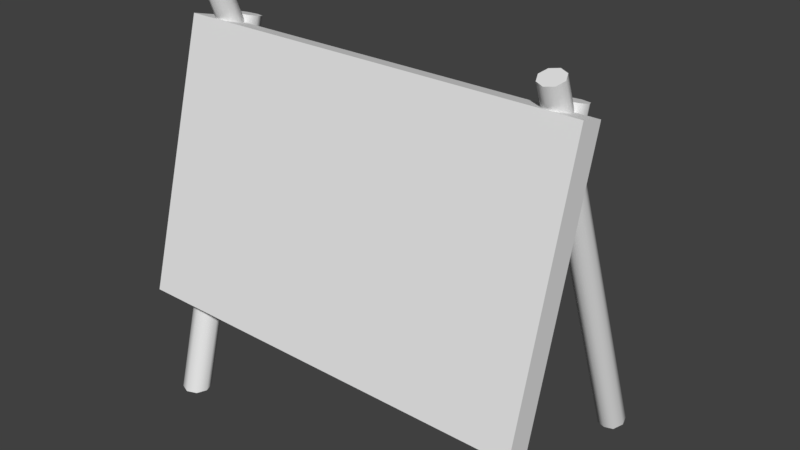# Source: target.blend  (saved by Blender 2.79.0; exported with 4.5.12 LTS)
import bpy
from mathutils import Matrix  # noqa: F401  (used for matrix-valued properties, if any)

bpy.ops.wm.read_factory_settings(use_empty=True)
scene = bpy.context.scene
scene.name = 'Scene'

# ---- collections
col_collection_1 = bpy.data.collections.new('Collection 1'); scene.collection.children.link(col_collection_1)

# ---- materials (node trees are filled in below, after node groups)
mat_material = bpy.data.materials.new('Material')
mat_material.alpha_threshold = 0.0
mat_material.use_transparent_shadow = False
mat_material.roughness = 0.5

# ---- material node trees

# ---- world
world_world = bpy.data.worlds.new('World'); scene.world = world_world
world_world.color = (0.05088, 0.05088, 0.05088)
world_world.use_sun_shadow = False
world_world.sun_shadow_jitter_overblur = 0.0
world_world.cycles.sampling_method = 'MANUAL'

# ---- meshes
me_cube_000 = bpy.data.meshes.new('Cube.000')
me_cube_000.from_pydata([(3.033, -0.5625, -1.648), (3.033, 0.5032, 2.169), (3.033, -0.1963, -1.75), (3.033, 0.8693, 2.066), (-3.033, -0.5625, -1.648), (-3.033, 0.5032, 2.169), (-3.033, -0.1963, -1.75), (-3.033, 0.8693, 2.066), (0.0, -0.1963, -1.75), (0.0, 0.8693, 2.066), (0.0, -0.5625, -1.648), (0.0, 0.5032, 2.169)], [], [(8, 9, 3, 2), (2, 3, 1, 0), (8, 2, 0, 10), (3, 9, 11, 1), (0, 1, 11, 10), (8, 6, 7, 9), (6, 4, 5, 7), (8, 10, 4, 6), (7, 5, 11, 9), (4, 10, 11, 5)])
_k = set([(0, 1), (0, 2), (0, 10), (1, 3), (1, 11), (2, 3), (2, 8), (3, 9), (4, 5), (4, 6), (4, 10), (5, 7), (5, 11), (6, 7), (6, 8), (7, 9)])
me_cube_000.attributes.new('sharp_edge', 'BOOLEAN', 'EDGE').data.foreach_set('value', [ (min(e.vertices), max(e.vertices)) in _k for e in me_cube_000.edges])
_uv = me_cube_000.uv_layers.new(name='UVMap')
_uv.uv.foreach_set('vector', [0.4755, 0.8139, 0.4755, 0.6341, 0.9251, 0.6341, 0.9251, 0.8139, 0.9667, 0.5545, 0.9437, 0.5545, 0.9437, 0.4431, 0.9667, 0.4431, 0.9745, 0.4414, 0.9904, 0.4414, 0.9904, 0.5566, 0.9745, 0.5566, 0.9704, 0.5536, 0.9545, 0.5536, 0.9545, 0.4385, 0.9704, 0.4385, 0.9281, 0.02872, 0.9281, 0.6214, 0.4744, 0.6214, 0.4744, 0.02872, 0.4755, 0.8139, 0.02582, 0.8139, 0.02582, 0.6341, 0.4755, 0.6341, 0.9917, 0.4414, 0.9917, 0.5528, 0.9687, 0.5528, 0.9687, 0.4414, 0.9745, 0.4414, 0.9745, 0.5566, 0.9586, 0.5566, 0.9586, 0.4414, 0.9385, 0.5536, 0.9385, 0.4384, 0.9545, 0.4385, 0.9545, 0.5536, 0.02075, 0.02872, 0.4744, 0.02872, 0.4744, 0.6214, 0.02075, 0.6214])
me_cube_000.materials.append(mat_material)
me_cube_000.use_remesh_preserve_volume = False
me_cube_000.use_remesh_preserve_attributes = False
me_cube_000.use_mirror_vertex_groups = False
me_cube_000.update()
me_plane = bpy.data.meshes.new('Plane')
me_plane.from_pydata([], [], [])
me_plane.use_remesh_preserve_volume = False
me_plane.use_remesh_preserve_attributes = False
me_plane.use_mirror_vertex_groups = False
me_plane.update()
me_cube_004 = bpy.data.meshes.new('Cube.004')
me_cube_004.from_pydata([(2.573, -0.4186, -3.183), (2.573, 1.036, 2.129), (2.573, -0.2171, -3.183), (2.573, 1.238, 2.073), (2.721, -0.2761, -3.183), (2.721, 1.179, 2.089), (2.782, -0.4186, -3.183), (2.782, 1.036, 2.129), (2.721, -0.5611, -3.183), (2.721, 0.8936, 2.169), (2.573, -0.6201, -3.183), (2.573, 0.8346, 2.186), (2.425, -0.5611, -3.183), (2.425, 0.8936, 2.169), (2.364, -0.4186, -3.183), (2.364, 1.036, 2.129), (2.425, -0.2761, -3.183), (2.425, 1.179, 2.089), (2.573, 2.778, -3.183), (2.573, 0.5772, 2.512), (2.573, 2.986, -3.183), (2.573, 0.7419, 2.57), (2.697, 2.946, -3.183), (2.697, 0.6937, 2.553), (2.748, 2.778, -3.183), (2.748, 0.5772, 2.512), (2.697, 2.6, -3.183), (2.697, 0.4607, 2.47), (2.573, 2.56, -3.183), (2.573, 0.4124, 2.453), (2.45, 2.6, -3.183), (2.45, 0.4607, 2.47), (2.398, 2.778, -3.183), (2.398, 0.5772, 2.512), (2.45, 2.946, -3.183), (2.45, 0.6937, 2.553), (-2.573, -0.4186, -3.183), (-2.573, 1.036, 2.129), (-2.573, -0.2171, -3.183), (-2.573, 1.238, 2.073), (-2.721, -0.2761, -3.183), (-2.721, 1.179, 2.089), (-2.782, -0.4186, -3.183), (-2.782, 1.036, 2.129), (-2.721, -0.5611, -3.183), (-2.721, 0.8936, 2.169), (-2.573, -0.6201, -3.183), (-2.573, 0.8346, 2.186), (-2.425, -0.5611, -3.183), (-2.425, 0.8936, 2.169), (-2.364, -0.4186, -3.183), (-2.364, 1.036, 2.129), (-2.425, -0.2761, -3.183), (-2.425, 1.179, 2.089), (-2.573, 2.778, -3.183), (-2.573, 0.5772, 2.512), (-2.573, 2.986, -3.183), (-2.573, 0.7419, 2.57), (-2.697, 2.946, -3.183), (-2.697, 0.6937, 2.553), (-2.748, 2.778, -3.183), (-2.748, 0.5772, 2.512), (-2.697, 2.6, -3.183), (-2.697, 0.4607, 2.47), (-2.573, 2.56, -3.183), (-2.573, 0.4124, 2.453), (-2.45, 2.6, -3.183), (-2.45, 0.4607, 2.47), (-2.398, 2.778, -3.183), (-2.398, 0.5772, 2.512), (-2.45, 2.946, -3.183), (-2.45, 0.6937, 2.553)], [], [(21, 35, 33, 19), (20, 21, 23, 22), (2, 3, 5, 4), (28, 29, 31, 30), (2, 4, 6, 0), (4, 5, 7, 6), (32, 18, 28, 30), (16, 2, 0, 14), (6, 7, 9, 8), (24, 25, 27, 26), (14, 0, 10, 12), (8, 9, 11, 10), (34, 20, 18, 32), (3, 17, 15, 1), (10, 11, 13, 12), (22, 23, 25, 24), (5, 3, 1, 7), (12, 13, 15, 14), (1, 15, 13, 11), (7, 1, 11, 9), (14, 15, 17, 16), (26, 27, 29, 28), (20, 22, 24, 18), (16, 17, 3, 2), (0, 6, 8, 10), (23, 21, 19, 25), (30, 31, 33, 32), (19, 33, 31, 29), (25, 19, 29, 27), (32, 33, 35, 34), (34, 35, 21, 20), (18, 24, 26, 28), (57, 55, 69, 71), (56, 58, 59, 57), (38, 40, 41, 39), (64, 66, 67, 65), (38, 36, 42, 40), (40, 42, 43, 41), (68, 66, 64, 54), (52, 50, 36, 38), (42, 44, 45, 43), (60, 62, 63, 61), (50, 48, 46, 36), (44, 46, 47, 45), (70, 68, 54, 56), (39, 37, 51, 53), (46, 48, 49, 47), (58, 60, 61, 59), (41, 43, 37, 39), (48, 50, 51, 49), (37, 47, 49, 51), (43, 45, 47, 37), (50, 52, 53, 51), (62, 64, 65, 63), (56, 54, 60, 58), (52, 38, 39, 53), (36, 46, 44, 42), (59, 61, 55, 57), (66, 68, 69, 67), (55, 65, 67, 69), (61, 63, 65, 55), (68, 70, 71, 69), (70, 56, 57, 71), (54, 64, 62, 60)])
me_cube_004.polygons.foreach_set('use_smooth', [True] * 64)
_k = set([(2, 4), (2, 16), (3, 5), (3, 17), (4, 6), (5, 7), (6, 8), (7, 9), (8, 10), (9, 11), (10, 12), (11, 13), (12, 14), (13, 15), (14, 16), (15, 17), (20, 22), (20, 34), (21, 23), (21, 35), (22, 24), (23, 25), (24, 26), (25, 27), (26, 28), (27, 29), (28, 30), (29, 31), (30, 32), (31, 33), (32, 34), (33, 35), (38, 40), (38, 52), (39, 41), (39, 53), (40, 42), (41, 43), (42, 44), (43, 45), (44, 46), (45, 47), (46, 48), (47, 49), (48, 50), (49, 51), (50, 52), (51, 53), (56, 58), (56, 70), (57, 59), (57, 71), (58, 60), (59, 61), (60, 62), (61, 63), (62, 64), (63, 65), (64, 66), (65, 67), (66, 68), (67, 69), (68, 70), (69, 71)])
me_cube_004.attributes.new('sharp_edge', 'BOOLEAN', 'EDGE').data.foreach_set('value', [ (min(e.vertices), max(e.vertices)) in _k for e in me_cube_004.edges])
_uv = me_cube_004.uv_layers.new(name='UVMap')
_uv.uv.foreach_set('vector', [0.1356, 0.9103, 0.1234, 0.9384, 0.095, 0.9496, 0.0956, 0.9097, 0.9687, 0.1202, 0.9415, 0.1639, 0.9415, 0.2575, 0.9686, 0.2106, 0.987, 0.09862, 0.9629, 0.09424, 0.9629, 0.2039, 0.9871, 0.2072, 0.968, 0.5381, 0.9415, 0.5381, 0.9415, 0.6316, 0.9681, 0.6285, 0.04789, 0.9112, 0.06175, 0.8775, 0.09448, 0.8639, 0.09396, 0.9117, 0.9871, 0.2072, 0.9629, 0.2039, 0.9629, 0.3136, 0.9873, 0.3103, 0.05292, 0.9102, 0.09289, 0.9097, 0.09355, 0.9598, 0.06516, 0.9509, 0.06102, 0.9452, 0.04789, 0.9112, 0.09396, 0.9117, 0.09344, 0.9595, 0.9873, 0.3103, 0.9629, 0.3136, 0.9629, 0.4233, 0.9874, 0.4133, 0.9683, 0.3257, 0.9415, 0.351, 0.9415, 0.4445, 0.9681, 0.4477, 0.09344, 0.9595, 0.09396, 0.9117, 0.14, 0.9122, 0.1262, 0.9459, 0.9874, 0.4133, 0.9629, 0.4233, 0.9629, 0.533, 0.9875, 0.5219, 0.06413, 0.8719, 0.09227, 0.8623, 0.09289, 0.9097, 0.05292, 0.9102, 0.1429, 0.9117, 0.1282, 0.9452, 0.09412, 0.9585, 0.09512, 0.9107, 0.9875, 0.5219, 0.9629, 0.533, 0.9629, 0.6427, 0.9874, 0.6305, 0.9686, 0.2106, 0.9415, 0.2575, 0.9415, 0.351, 0.9683, 0.3257, 0.1296, 0.8776, 0.1429, 0.9117, 0.09512, 0.9107, 0.09613, 0.8629, 0.9874, 0.6305, 0.9629, 0.6427, 0.9629, 0.7524, 0.9873, 0.7338, 0.09512, 0.9107, 0.09412, 0.9585, 0.06059, 0.9438, 0.0473, 0.9097, 0.09613, 0.8629, 0.09512, 0.9107, 0.0473, 0.9097, 0.06201, 0.8762, 0.9873, 0.7338, 0.9629, 0.7524, 0.9629, 0.8621, 0.9871, 0.837, 0.9681, 0.4477, 0.9415, 0.4445, 0.9415, 0.5381, 0.968, 0.5381, 0.09227, 0.8623, 0.1207, 0.8711, 0.1329, 0.9092, 0.09289, 0.9097, 0.9871, 0.837, 0.9629, 0.8621, 0.9629, 0.9718, 0.9871, 0.9456, 0.09396, 0.9117, 0.09448, 0.8639, 0.1269, 0.8782, 0.14, 0.9122, 0.1243, 0.8818, 0.1356, 0.9103, 0.0956, 0.9097, 0.0962, 0.8697, 0.9681, 0.6285, 0.9415, 0.6316, 0.9415, 0.7252, 0.9683, 0.7505, 0.0956, 0.9097, 0.095, 0.9496, 0.06691, 0.9375, 0.05563, 0.9091, 0.0962, 0.8697, 0.0956, 0.9097, 0.05563, 0.9091, 0.06776, 0.881, 0.9683, 0.7505, 0.9415, 0.7252, 0.9415, 0.8187, 0.9686, 0.8655, 0.9686, 0.8655, 0.9415, 0.8187, 0.9415, 0.9123, 0.9687, 0.956, 0.09289, 0.9097, 0.1329, 0.9092, 0.1217, 0.9502, 0.09355, 0.9598, 0.09455, 0.9481, 0.09402, 0.9081, 0.134, 0.9076, 0.1227, 0.936, 0.9895, 0.9357, 0.9894, 0.8452, 0.9623, 0.7985, 0.9623, 0.892, 0.9663, 0.8931, 0.9663, 0.7844, 0.9421, 0.8094, 0.9421, 0.9191, 0.9888, 0.5178, 0.9889, 0.4275, 0.9623, 0.4243, 0.9623, 0.5178, 0.04612, 0.9117, 0.09219, 0.9117, 0.09224, 0.9595, 0.05965, 0.9455, 0.9663, 0.7844, 0.9665, 0.6812, 0.9421, 0.6997, 0.9421, 0.8094, 0.1326, 0.9063, 0.1205, 0.9471, 0.09219, 0.9561, 0.09258, 0.906, 0.05958, 0.8779, 0.09215, 0.8639, 0.09219, 0.9117, 0.04612, 0.9117, 0.9665, 0.6812, 0.9667, 0.578, 0.9421, 0.59, 0.9421, 0.6997, 0.9892, 0.7302, 0.9889, 0.6082, 0.9623, 0.6114, 0.9623, 0.7049, 0.09215, 0.8639, 0.1247, 0.8778, 0.1383, 0.9117, 0.09219, 0.9117, 0.9667, 0.578, 0.9667, 0.4694, 0.9421, 0.4803, 0.9421, 0.59, 0.1211, 0.868, 0.1326, 0.9063, 0.09258, 0.906, 0.09295, 0.8586, 0.1419, 0.9153, 0.09416, 0.9132, 0.09633, 0.8654, 0.1295, 0.8809, 0.9667, 0.4694, 0.9667, 0.3608, 0.9421, 0.3706, 0.9421, 0.4803, 0.9894, 0.8452, 0.9892, 0.7302, 0.9623, 0.7049, 0.9623, 0.7985, 0.1264, 0.9485, 0.09199, 0.9609, 0.09416, 0.9132, 0.1419, 0.9153, 0.9667, 0.3608, 0.9665, 0.2577, 0.9421, 0.2609, 0.9421, 0.3706, 0.09416, 0.9132, 0.04638, 0.911, 0.06191, 0.8778, 0.09633, 0.8654, 0.09199, 0.9609, 0.05884, 0.9454, 0.04638, 0.911, 0.09416, 0.9132, 0.9665, 0.2577, 0.9663, 0.1547, 0.9421, 0.1512, 0.9421, 0.2609, 0.9889, 0.6082, 0.9888, 0.5178, 0.9623, 0.5178, 0.9623, 0.6114, 0.09295, 0.8586, 0.09258, 0.906, 0.05261, 0.9057, 0.06461, 0.8676, 0.9663, 0.1547, 0.9662, 0.04607, 0.9421, 0.04154, 0.9421, 0.1512, 0.09219, 0.9117, 0.1383, 0.9117, 0.1248, 0.9455, 0.09224, 0.9595, 0.06613, 0.9368, 0.05405, 0.9086, 0.09402, 0.9081, 0.09455, 0.9481, 0.9889, 0.4275, 0.9892, 0.3054, 0.9623, 0.3307, 0.9623, 0.4243, 0.09402, 0.9081, 0.09349, 0.8681, 0.1219, 0.8795, 0.134, 0.9076, 0.05405, 0.9086, 0.06538, 0.8802, 0.09349, 0.8681, 0.09402, 0.9081, 0.9892, 0.3054, 0.9894, 0.1904, 0.9623, 0.2372, 0.9623, 0.3307, 0.9894, 0.1904, 0.9895, 0.09998, 0.9623, 0.1437, 0.9623, 0.2372, 0.09258, 0.906, 0.09219, 0.9561, 0.064, 0.9466, 0.05261, 0.9057])
me_cube_004.materials.append(mat_material)
me_cube_004.use_remesh_preserve_volume = False
me_cube_004.use_remesh_preserve_attributes = False
me_cube_004.use_mirror_vertex_groups = False
me_cube_004.update()

# ---- objects
ob_targetboard_001 = bpy.data.objects.new('targetBoard.001', me_cube_000)
ob_middle = bpy.data.objects.new('middle', me_plane)
ob_targetboard = bpy.data.objects.new('targetBoard', me_cube_004)

# ---- transforms, parenting, visibility, modifiers, constraints
ob_targetboard_001.location = (0.0, 0.0, 0.0)
ob_targetboard_001.lineart.crease_threshold = 0.0
ob_middle.location = (0.0, -0.02965, 0.2602)
ob_middle.lineart.crease_threshold = 0.0
ob_targetboard.location = (0.0, 0.0, 0.0)
ob_targetboard.lineart.crease_threshold = 0.0
_m = ob_targetboard.modifiers.new('EdgeSplit', 'EDGE_SPLIT')
_m.use_edge_angle = False

# ---- collection membership
col_collection_1.objects.link(ob_targetboard_001)
col_collection_1.objects.link(ob_middle)
col_collection_1.objects.link(ob_targetboard)

# ---- scene / render settings (as saved in the file)
scene.frame_start = 1; scene.frame_end = 250; scene.frame_set(1)
scene.render.engine = 'BLENDER_EEVEE_NEXT'
scene.render.resolution_percentage = 50
scene.render.dither_intensity = 0.0
scene.cycles.use_denoising = False
scene.cycles.samples = 128
scene.cycles.sampling_pattern = 'TABULATED_SOBOL'
scene.cycles.use_adaptive_sampling = False
scene.cycles.use_light_tree = False
scene.cycles.blur_glossy = 0.0
scene.cycles.sample_clamp_indirect = 0.0
scene.view_settings.view_transform = 'Standard'
bpy.context.view_layer.update()

# ---- added for rendering (the .blend has no active camera and no usable light): camera, sun
cam_auto = bpy.data.cameras.new('AutoCamera')
cam_auto.lens = 50.0
cam_auto.sensor_width = 36.0
cam_auto.clip_end = 1000.0
ob_auto_camera = bpy.data.objects.new('AutoCamera', cam_auto)
scene.collection.objects.link(ob_auto_camera)
ob_auto_camera.location = (8.42441, -8.92632, 6.43315)
ob_auto_camera.rotation_euler = (1.09748, -7.21219e-08, 0.694738)
scene.camera = ob_auto_camera
light_auto_sun = bpy.data.lights.new('AutoSun', 'SUN')
light_auto_sun.energy = 3.0
light_auto_sun.angle = 0.0523599
ob_auto_sun = bpy.data.objects.new('AutoSun', light_auto_sun)
scene.collection.objects.link(ob_auto_sun)
ob_auto_sun.rotation_euler = (0.872665, 0.174533, 0.523599)
bpy.context.view_layer.update()

